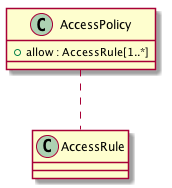

The diagram above was rendered by PlantUML. Its source (embedded in the PNG):
@startuml images/class_AccessPolicy.png

class AccessPolicy {
  + allow : AccessRule[1..*]
}
AccessPolicy .. AccessRule

@enduml